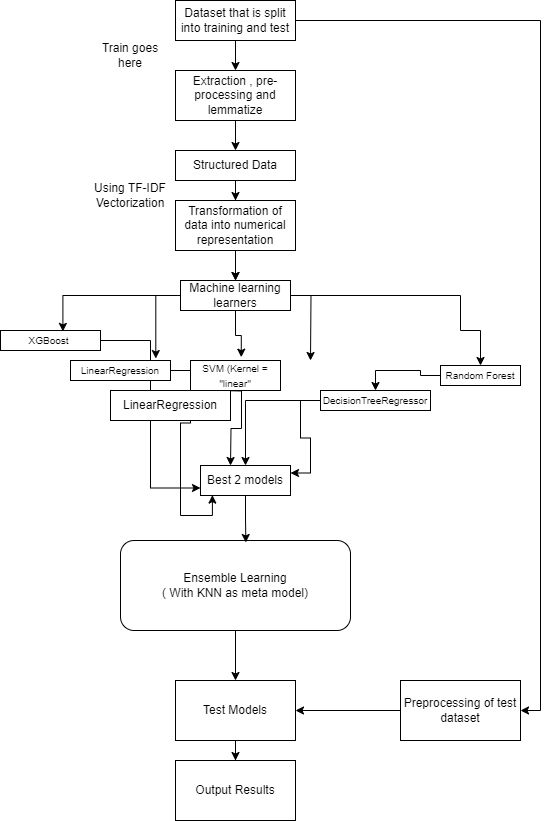

The diagram above was exported from draw.io. Its source (the exported page's mxGraphModel, read from the mxfile embedded in the PNG):
<mxGraphModel dx="1815" dy="982" grid="1" gridSize="10" guides="1" tooltips="1" connect="1" arrows="1" fold="1" page="1" pageScale="1" pageWidth="850" pageHeight="1100" math="0" shadow="0">
  <root>
    <mxCell id="0" />
    <mxCell id="1" parent="0" />
    <mxCell id="MotzvP120SZJ3hHjp_-q-5" style="edgeStyle=orthogonalEdgeStyle;rounded=0;orthogonalLoop=1;jettySize=auto;html=1;entryX=0.5;entryY=0;entryDx=0;entryDy=0;" edge="1" parent="1" source="MotzvP120SZJ3hHjp_-q-3" target="MotzvP120SZJ3hHjp_-q-4">
      <mxGeometry relative="1" as="geometry" />
    </mxCell>
    <mxCell id="MotzvP120SZJ3hHjp_-q-51" style="edgeStyle=orthogonalEdgeStyle;rounded=0;orthogonalLoop=1;jettySize=auto;html=1;entryX=1;entryY=0.5;entryDx=0;entryDy=0;" edge="1" parent="1" source="MotzvP120SZJ3hHjp_-q-3" target="MotzvP120SZJ3hHjp_-q-50">
      <mxGeometry relative="1" as="geometry" />
    </mxCell>
    <mxCell id="MotzvP120SZJ3hHjp_-q-3" value="Dataset that is split into training and test" style="rounded=0;whiteSpace=wrap;html=1;" vertex="1" parent="1">
      <mxGeometry x="245" y="70" width="120" height="40" as="geometry" />
    </mxCell>
    <mxCell id="MotzvP120SZJ3hHjp_-q-11" style="edgeStyle=orthogonalEdgeStyle;rounded=0;orthogonalLoop=1;jettySize=auto;html=1;entryX=0.5;entryY=0;entryDx=0;entryDy=0;" edge="1" parent="1" source="MotzvP120SZJ3hHjp_-q-4" target="MotzvP120SZJ3hHjp_-q-10">
      <mxGeometry relative="1" as="geometry" />
    </mxCell>
    <mxCell id="MotzvP120SZJ3hHjp_-q-4" value="Extraction , pre-processing and lemmatize" style="rounded=0;whiteSpace=wrap;html=1;" vertex="1" parent="1">
      <mxGeometry x="245" y="140" width="120" height="50" as="geometry" />
    </mxCell>
    <mxCell id="MotzvP120SZJ3hHjp_-q-8" value="Train goes here" style="text;html=1;align=center;verticalAlign=middle;whiteSpace=wrap;rounded=0;" vertex="1" parent="1">
      <mxGeometry x="160" y="110" width="80" height="30" as="geometry" />
    </mxCell>
    <mxCell id="MotzvP120SZJ3hHjp_-q-13" style="edgeStyle=orthogonalEdgeStyle;rounded=0;orthogonalLoop=1;jettySize=auto;html=1;entryX=0.5;entryY=0;entryDx=0;entryDy=0;" edge="1" parent="1" source="MotzvP120SZJ3hHjp_-q-10" target="MotzvP120SZJ3hHjp_-q-12">
      <mxGeometry relative="1" as="geometry" />
    </mxCell>
    <mxCell id="MotzvP120SZJ3hHjp_-q-10" value="Structured Data" style="rounded=0;whiteSpace=wrap;html=1;" vertex="1" parent="1">
      <mxGeometry x="245" y="220" width="120" height="30" as="geometry" />
    </mxCell>
    <mxCell id="MotzvP120SZJ3hHjp_-q-16" style="edgeStyle=orthogonalEdgeStyle;rounded=0;orthogonalLoop=1;jettySize=auto;html=1;entryX=0.5;entryY=0;entryDx=0;entryDy=0;" edge="1" parent="1" source="MotzvP120SZJ3hHjp_-q-12" target="MotzvP120SZJ3hHjp_-q-15">
      <mxGeometry relative="1" as="geometry" />
    </mxCell>
    <mxCell id="MotzvP120SZJ3hHjp_-q-39" style="edgeStyle=orthogonalEdgeStyle;rounded=0;orthogonalLoop=1;jettySize=auto;html=1;entryX=0.5;entryY=0;entryDx=0;entryDy=0;" edge="1" parent="1" source="MotzvP120SZJ3hHjp_-q-12" target="MotzvP120SZJ3hHjp_-q-15">
      <mxGeometry relative="1" as="geometry" />
    </mxCell>
    <mxCell id="MotzvP120SZJ3hHjp_-q-12" value="Transformation of data into numerical representation" style="rounded=0;whiteSpace=wrap;html=1;" vertex="1" parent="1">
      <mxGeometry x="245" y="270" width="120" height="50" as="geometry" />
    </mxCell>
    <mxCell id="MotzvP120SZJ3hHjp_-q-14" value="Using TF-IDF Vectorization" style="text;html=1;align=center;verticalAlign=middle;whiteSpace=wrap;rounded=0;" vertex="1" parent="1">
      <mxGeometry x="160" y="250" width="80" height="30" as="geometry" />
    </mxCell>
    <mxCell id="MotzvP120SZJ3hHjp_-q-26" style="edgeStyle=orthogonalEdgeStyle;rounded=0;orthogonalLoop=1;jettySize=auto;html=1;" edge="1" parent="1" source="MotzvP120SZJ3hHjp_-q-15" target="MotzvP120SZJ3hHjp_-q-19">
      <mxGeometry relative="1" as="geometry">
        <mxPoint x="460" y="400" as="targetPoint" />
        <Array as="points">
          <mxPoint x="530" y="365" />
          <mxPoint x="530" y="400" />
          <mxPoint x="550" y="400" />
        </Array>
      </mxGeometry>
    </mxCell>
    <mxCell id="MotzvP120SZJ3hHjp_-q-28" style="edgeStyle=orthogonalEdgeStyle;rounded=0;orthogonalLoop=1;jettySize=auto;html=1;" edge="1" parent="1" source="MotzvP120SZJ3hHjp_-q-15">
      <mxGeometry relative="1" as="geometry">
        <mxPoint x="380" y="430" as="targetPoint" />
      </mxGeometry>
    </mxCell>
    <mxCell id="MotzvP120SZJ3hHjp_-q-15" value="Machine learning learners" style="rounded=0;whiteSpace=wrap;html=1;" vertex="1" parent="1">
      <mxGeometry x="250" y="350" width="110" height="30" as="geometry" />
    </mxCell>
    <mxCell id="MotzvP120SZJ3hHjp_-q-31" style="edgeStyle=orthogonalEdgeStyle;rounded=0;orthogonalLoop=1;jettySize=auto;html=1;entryX=0;entryY=0.75;entryDx=0;entryDy=0;" edge="1" parent="1" source="MotzvP120SZJ3hHjp_-q-17" target="MotzvP120SZJ3hHjp_-q-30">
      <mxGeometry relative="1" as="geometry" />
    </mxCell>
    <mxCell id="MotzvP120SZJ3hHjp_-q-17" value="&lt;font style=&quot;font-size: 10px;&quot;&gt;XGBoost&amp;nbsp;&lt;/font&gt;" style="rounded=0;whiteSpace=wrap;html=1;" vertex="1" parent="1">
      <mxGeometry x="70" y="400" width="100" height="20" as="geometry" />
    </mxCell>
    <mxCell id="MotzvP120SZJ3hHjp_-q-34" style="edgeStyle=orthogonalEdgeStyle;rounded=0;orthogonalLoop=1;jettySize=auto;html=1;" edge="1" parent="1">
      <mxGeometry relative="1" as="geometry">
        <mxPoint x="290.0044827586207" y="460" as="sourcePoint" />
        <mxPoint x="300.0044827586207" y="535" as="targetPoint" />
      </mxGeometry>
    </mxCell>
    <mxCell id="MotzvP120SZJ3hHjp_-q-18" value="&lt;font style=&quot;font-size: 10px;&quot;&gt;SVM (Kernel = &quot;linear&quot;&lt;/font&gt;" style="rounded=0;whiteSpace=wrap;html=1;" vertex="1" parent="1">
      <mxGeometry x="260" y="430" width="90" height="30" as="geometry" />
    </mxCell>
    <mxCell id="MotzvP120SZJ3hHjp_-q-36" style="edgeStyle=orthogonalEdgeStyle;rounded=0;orthogonalLoop=1;jettySize=auto;html=1;" edge="1" parent="1" source="MotzvP120SZJ3hHjp_-q-21" target="MotzvP120SZJ3hHjp_-q-30">
      <mxGeometry relative="1" as="geometry" />
    </mxCell>
    <mxCell id="MotzvP120SZJ3hHjp_-q-19" value="&lt;font style=&quot;font-size: 10px;&quot;&gt;Random Forest&lt;/font&gt;" style="rounded=0;whiteSpace=wrap;html=1;" vertex="1" parent="1">
      <mxGeometry x="510" y="435" width="80" height="20" as="geometry" />
    </mxCell>
    <mxCell id="MotzvP120SZJ3hHjp_-q-20" value="&lt;font style=&quot;font-size: 10px;&quot;&gt;LinearRegression&lt;/font&gt;" style="rounded=0;whiteSpace=wrap;html=1;" vertex="1" parent="1">
      <mxGeometry x="140" y="430" width="100" height="20" as="geometry" />
    </mxCell>
    <mxCell id="MotzvP120SZJ3hHjp_-q-35" style="edgeStyle=orthogonalEdgeStyle;rounded=0;orthogonalLoop=1;jettySize=auto;html=1;entryX=1;entryY=0.25;entryDx=0;entryDy=0;" edge="1" parent="1" source="MotzvP120SZJ3hHjp_-q-21" target="MotzvP120SZJ3hHjp_-q-30">
      <mxGeometry relative="1" as="geometry" />
    </mxCell>
    <mxCell id="MotzvP120SZJ3hHjp_-q-23" style="edgeStyle=orthogonalEdgeStyle;rounded=0;orthogonalLoop=1;jettySize=auto;html=1;entryX=0.564;entryY=-0.111;entryDx=0;entryDy=0;entryPerimeter=0;" edge="1" parent="1" source="MotzvP120SZJ3hHjp_-q-15" target="MotzvP120SZJ3hHjp_-q-18">
      <mxGeometry relative="1" as="geometry" />
    </mxCell>
    <mxCell id="MotzvP120SZJ3hHjp_-q-24" style="edgeStyle=orthogonalEdgeStyle;rounded=0;orthogonalLoop=1;jettySize=auto;html=1;entryX=0.853;entryY=-0.098;entryDx=0;entryDy=0;entryPerimeter=0;" edge="1" parent="1" source="MotzvP120SZJ3hHjp_-q-15" target="MotzvP120SZJ3hHjp_-q-20">
      <mxGeometry relative="1" as="geometry" />
    </mxCell>
    <mxCell id="MotzvP120SZJ3hHjp_-q-25" style="edgeStyle=orthogonalEdgeStyle;rounded=0;orthogonalLoop=1;jettySize=auto;html=1;entryX=0.624;entryY=0.046;entryDx=0;entryDy=0;entryPerimeter=0;" edge="1" parent="1" source="MotzvP120SZJ3hHjp_-q-15" target="MotzvP120SZJ3hHjp_-q-17">
      <mxGeometry relative="1" as="geometry" />
    </mxCell>
    <mxCell id="MotzvP120SZJ3hHjp_-q-30" value="Best 2 models" style="rounded=0;whiteSpace=wrap;html=1;" vertex="1" parent="1">
      <mxGeometry x="270" y="535" width="90" height="30" as="geometry" />
    </mxCell>
    <mxCell id="MotzvP120SZJ3hHjp_-q-37" style="edgeStyle=orthogonalEdgeStyle;rounded=0;orthogonalLoop=1;jettySize=auto;html=1;entryX=0.132;entryY=0.987;entryDx=0;entryDy=0;entryPerimeter=0;" edge="1" parent="1" source="MotzvP120SZJ3hHjp_-q-20" target="MotzvP120SZJ3hHjp_-q-30">
      <mxGeometry relative="1" as="geometry" />
    </mxCell>
    <mxCell id="MotzvP120SZJ3hHjp_-q-38" value="" style="edgeStyle=orthogonalEdgeStyle;rounded=0;orthogonalLoop=1;jettySize=auto;html=1;" edge="1" parent="1" source="MotzvP120SZJ3hHjp_-q-19" target="MotzvP120SZJ3hHjp_-q-21">
      <mxGeometry relative="1" as="geometry">
        <mxPoint x="510" y="445" as="sourcePoint" />
        <mxPoint x="315" y="535" as="targetPoint" />
      </mxGeometry>
    </mxCell>
    <mxCell id="MotzvP120SZJ3hHjp_-q-21" value="&lt;font style=&quot;font-size: 10px;&quot;&gt;DecisionTreeRegressor&lt;/font&gt;" style="rounded=0;whiteSpace=wrap;html=1;" vertex="1" parent="1">
      <mxGeometry x="390" y="460" width="110" height="20" as="geometry" />
    </mxCell>
    <mxCell id="MotzvP120SZJ3hHjp_-q-44" style="edgeStyle=orthogonalEdgeStyle;rounded=0;orthogonalLoop=1;jettySize=auto;html=1;" edge="1" parent="1" source="MotzvP120SZJ3hHjp_-q-41" target="MotzvP120SZJ3hHjp_-q-43">
      <mxGeometry relative="1" as="geometry" />
    </mxCell>
    <mxCell id="MotzvP120SZJ3hHjp_-q-41" value="Ensemble Learning&lt;div&gt;( With KNN as meta model)&lt;/div&gt;" style="rounded=1;whiteSpace=wrap;html=1;" vertex="1" parent="1">
      <mxGeometry x="190" y="610" width="230" height="90" as="geometry" />
    </mxCell>
    <mxCell id="MotzvP120SZJ3hHjp_-q-42" style="edgeStyle=orthogonalEdgeStyle;rounded=0;orthogonalLoop=1;jettySize=auto;html=1;entryX=0.545;entryY=0.022;entryDx=0;entryDy=0;entryPerimeter=0;" edge="1" parent="1" source="MotzvP120SZJ3hHjp_-q-30" target="MotzvP120SZJ3hHjp_-q-41">
      <mxGeometry relative="1" as="geometry" />
    </mxCell>
    <mxCell id="MotzvP120SZJ3hHjp_-q-47" style="edgeStyle=orthogonalEdgeStyle;rounded=0;orthogonalLoop=1;jettySize=auto;html=1;entryX=0.5;entryY=0;entryDx=0;entryDy=0;" edge="1" parent="1" source="MotzvP120SZJ3hHjp_-q-43" target="MotzvP120SZJ3hHjp_-q-46">
      <mxGeometry relative="1" as="geometry" />
    </mxCell>
    <mxCell id="MotzvP120SZJ3hHjp_-q-43" value="Test Models" style="rounded=0;whiteSpace=wrap;html=1;" vertex="1" parent="1">
      <mxGeometry x="245" y="750" width="120" height="60" as="geometry" />
    </mxCell>
    <mxCell id="MotzvP120SZJ3hHjp_-q-45" value="LinearRegression" style="rounded=0;whiteSpace=wrap;html=1;" vertex="1" parent="1">
      <mxGeometry x="180" y="460" width="120" height="30" as="geometry" />
    </mxCell>
    <mxCell id="MotzvP120SZJ3hHjp_-q-46" value="Output Results" style="rounded=0;whiteSpace=wrap;html=1;" vertex="1" parent="1">
      <mxGeometry x="245" y="830" width="120" height="60" as="geometry" />
    </mxCell>
    <mxCell id="MotzvP120SZJ3hHjp_-q-52" style="edgeStyle=orthogonalEdgeStyle;rounded=0;orthogonalLoop=1;jettySize=auto;html=1;entryX=1;entryY=0.5;entryDx=0;entryDy=0;" edge="1" parent="1" source="MotzvP120SZJ3hHjp_-q-50" target="MotzvP120SZJ3hHjp_-q-43">
      <mxGeometry relative="1" as="geometry" />
    </mxCell>
    <mxCell id="MotzvP120SZJ3hHjp_-q-50" value="Preprocessing of test dataset" style="rounded=0;whiteSpace=wrap;html=1;" vertex="1" parent="1">
      <mxGeometry x="470" y="750" width="120" height="60" as="geometry" />
    </mxCell>
  </root>
</mxGraphModel>